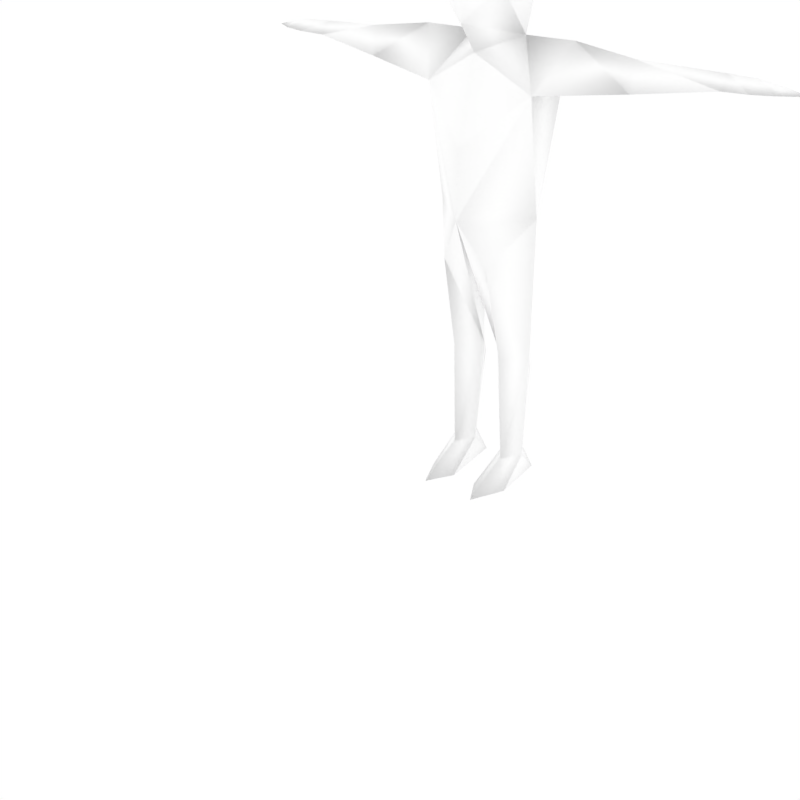# Source: malenpc23.blend  (saved by Blender 2.68.0; exported with 4.5.12 LTS)
import bpy
from mathutils import Matrix  # noqa: F401  (used for matrix-valued properties, if any)

bpy.ops.wm.read_factory_settings(use_empty=True)
scene = bpy.context.scene
scene.name = 'Scene'

# ---- collections
col_collection_1 = bpy.data.collections.new('Collection 1'); scene.collection.children.link(col_collection_1)
col_collection_2 = bpy.data.collections.new('Collection 2'); scene.collection.children.link(col_collection_2)
col_collection_2.hide_render = True
col_collection_2.hide_viewport = True

# ---- materials (node trees are filled in below, after node groups)
mat_npcs = bpy.data.materials.new('npcs')
mat_npcs.alpha_threshold = 0.0
mat_npcs.use_transparent_shadow = False
mat_npcs.diffuse_color = (1.0, 1.0, 1.0, 1.0)
mat_npcs.roughness = 0.5
mat_npcs.line_color = (0.0, 0.0, 0.0, 1.0)

# ---- material node trees

# ---- world
world_world = bpy.data.worlds.new('World'); scene.world = world_world
world_world.color = (1.0, 1.0, 1.0)
world_world.use_sun_shadow = False
world_world.sun_shadow_jitter_overblur = 0.0
world_world.cycles.sampling_method = 'MANUAL'
world_world.cycles.sample_map_resolution = 256

# ---- meshes
me_simplerrig = bpy.data.meshes.new('simplerrig')
me_simplerrig.from_pydata([(-0.08532, 0.02129, 1.362), (-0.0893, 0.09377, 0.775), (-0.1708, 0.07847, 1.226), (-0.1708, -0.06859, 1.226), (-0.1665, -0.001691, 0.8747), (-0.02468, 0.03967, 0.4319), (-0.08481, 0.09894, 0.5154), (-0.1422, 0.03967, 0.4319), (-0.05244, 0.04753, 0.07947), (-0.09043, 0.1061, 0.07947), (-0.1298, 0.04753, 0.07947), (-0.09043, -0.01241, 0.07947), (-0.06324, 0.1313, 0.0), (-0.1176, 0.1313, 0.0), (-0.08864, -0.1667, 0.0), (-0.04017, -0.08055, 0.0), (-0.1385, -0.05586, 0.0), (-0.4258, -0.0003679, 1.341), (-0.4935, 0.08925, 1.299), (-0.4258, -0.01283, 1.256), (-0.2416, 0.01713, 1.363), (-0.6524, 0.04932, 1.326), (-0.6524, 0.08479, 1.289), (-0.6524, 0.01357, 1.289), (-0.7302, 0.0468, 1.324), (-0.7302, 0.1061, 1.296), (-0.73, -0.0009176, 1.294), (-0.7906, 0.04484, 1.315), (-0.7906, 0.1007, 1.298), (-0.7906, 0.003734, 1.298), (-0.858, 0.04199, 1.299), (-0.08543, 0.1368, 0.3548), (-0.07424, -0.1078, 0.7353), (-0.4258, 0.08453, 1.302), (-0.08345, -0.03628, 0.4319), (-0.1198, 0.01713, 1.521), (-0.1669, 0.07323, 1.536), (-0.1742, 0.07323, 1.626), (-0.1301, 0.01713, 1.615), (-0.1088, 0.06793, 1.735), (-0.1062, -0.1208, 1.707), (-0.1062, -0.128, 1.5), (-0.03285, -0.1831, 1.517), (-0.1106, 0.05455, 1.574), (0.08532, 0.02129, 1.362), (0.0893, 0.09377, 0.775), (0.1708, 0.07847, 1.226), (0.1708, -0.06859, 1.226), (0.1665, -0.001691, 0.8747), (0.02468, 0.03967, 0.4319), (0.08481, 0.09894, 0.5154), (0.1422, 0.03967, 0.4319), (0.05244, 0.04753, 0.07947), (0.09043, 0.1061, 0.07947), (0.1298, 0.04753, 0.07947), (0.09043, -0.01241, 0.07947), (0.06324, 0.1313, 0.0), (0.1176, 0.1313, 0.0), (0.08864, -0.1667, 0.0), (0.04017, -0.08055, 0.0), (0.1385, -0.05586, 0.0), (0.4258, -0.0003679, 1.341), (0.4935, 0.08925, 1.299), (0.4258, -0.01283, 1.256), (0.2416, 0.01713, 1.363), (0.6524, 0.04932, 1.326), (0.6524, 0.08479, 1.289), (0.6524, 0.01357, 1.289), (0.7302, 0.0468, 1.324), (0.7302, 0.1061, 1.296), (0.73, -0.0009176, 1.294), (0.7906, 0.04484, 1.315), (0.7906, 0.1007, 1.298), (0.7906, 0.003734, 1.298), (0.858, 0.04199, 1.299), (0.08543, 0.1368, 0.3548), (0.07424, -0.1078, 0.7353), (0.4258, 0.08453, 1.302), (0.08345, -0.03628, 0.4319), (0.1198, 0.01713, 1.521), (0.1669, 0.07323, 1.536), (0.1742, 0.07323, 1.626), (0.1301, 0.01713, 1.615), (0.1088, 0.06793, 1.735), (0.1062, -0.1208, 1.707), (0.1062, -0.128, 1.5), (0.03285, -0.1831, 1.517), (0.0, -0.1551, 1.402), (0.1106, 0.05455, 1.574), (0.0, 0.09882, 0.8747), (0.0, -0.1557, 0.8747), (0.0, 0.126, 1.21), (0.0, 0.09176, 1.346), (0.0, -0.09233, 1.322), (0.0, -0.01042, 0.7234), (0.0, -0.1561, 1.081), (0.0, -0.2498, 1.541), (0.0, -0.1892, 1.593), (0.0, -0.1638, 1.712), (0.0, 0.08555, 1.445), (0.0, 0.1895, 1.707), (0.0, 0.09559, 1.816), (0.0, -0.2597, 1.794)], [], [(1, 94, 6), (14, 11, 16), (12, 8, 15), (31, 10, 7), (9, 8, 12), (90, 95, 3), (12, 15, 16, 13), (8, 11, 15), (13, 9, 12), (13, 16, 10), (4, 3, 2), (33, 20, 2), (19, 33, 2), (17, 18, 21), (25, 22, 26), (18, 22, 21), (23, 21, 26), (24, 25, 28), (21, 22, 25), (25, 26, 28), (26, 24, 29), (28, 29, 30), (29, 27, 30), (27, 28, 30), (22, 18, 19), (27, 24, 28), (24, 21, 25), (24, 27, 29), (26, 29, 28), (11, 14, 15), (10, 9, 13), (11, 10, 16), (9, 10, 31), (31, 6, 5), (8, 9, 31), (15, 14, 16), (5, 11, 8), (11, 7, 10), (11, 5, 34), (6, 31, 7), (8, 31, 5), (21, 24, 26), (5, 6, 94), (92, 91, 2), (94, 90, 5), (3, 4, 90), (2, 3, 19), (32, 7, 34), (1, 6, 7), (90, 4, 32), (4, 7, 32), (90, 32, 5), (5, 32, 34), (23, 22, 19), (33, 19, 18), (20, 33, 17), (17, 33, 18), (23, 19, 17), (23, 17, 21), (7, 11, 34), (89, 2, 91), (20, 17, 19), (20, 19, 3), (1, 7, 4), (89, 4, 2), (89, 1, 4), (99, 0, 35), (97, 42, 96), (42, 97, 41), (41, 38, 35), (102, 39, 40), (40, 41, 97), (40, 97, 98), (41, 40, 38), (38, 40, 39), (40, 98, 102), (39, 102, 101), (39, 101, 100), (38, 39, 43), (99, 43, 100), (99, 35, 43), (92, 0, 99), (39, 100, 43), (37, 35, 38), (35, 37, 36), (43, 37, 38), (43, 36, 37), (43, 35, 36), (20, 0, 2), (0, 92, 2), (0, 20, 3), (93, 0, 3), (95, 93, 3), (26, 22, 23), (87, 42, 41), (87, 0, 93), (0, 87, 41), (0, 41, 35), (45, 50, 94), (58, 60, 55), (56, 59, 52), (75, 51, 54), (53, 56, 52), (90, 47, 95), (56, 57, 60, 59), (52, 59, 55), (57, 56, 53), (57, 54, 60), (48, 46, 47), (77, 46, 64), (63, 46, 77), (61, 65, 62), (69, 70, 66), (62, 65, 66), (67, 70, 65), (68, 72, 69), (65, 69, 66), (69, 72, 70), (70, 73, 68), (72, 74, 73), (73, 74, 71), (71, 74, 72), (66, 63, 62), (71, 72, 68), (68, 69, 65), (68, 73, 71), (70, 72, 73), (55, 59, 58), (54, 57, 53), (55, 60, 54), (53, 75, 54), (75, 49, 50), (52, 75, 53), (59, 60, 58), (49, 52, 55), (55, 54, 51), (55, 78, 49), (50, 51, 75), (52, 49, 75), (65, 70, 68), (49, 94, 50), (92, 46, 91), (94, 49, 90), (47, 90, 48), (46, 63, 47), (76, 78, 51), (45, 51, 50), (90, 76, 48), (48, 76, 51), (90, 49, 76), (49, 78, 76), (67, 63, 66), (77, 62, 63), (64, 61, 77), (61, 62, 77), (67, 61, 63), (67, 65, 61), (51, 78, 55), (89, 91, 46), (64, 63, 61), (64, 47, 63), (45, 48, 51), (89, 46, 48), (89, 48, 45), (99, 79, 44), (97, 96, 86), (86, 85, 97), (85, 79, 82), (102, 84, 83), (84, 97, 85), (84, 98, 97), (85, 82, 84), (82, 83, 84), (84, 102, 98), (83, 101, 102), (83, 100, 101), (82, 88, 83), (99, 100, 88), (99, 88, 79), (92, 99, 44), (83, 88, 100), (81, 82, 79), (79, 80, 81), (88, 82, 81), (88, 81, 80), (88, 80, 79), (64, 46, 44), (44, 46, 92), (44, 47, 64), (93, 47, 44), (95, 47, 93), (70, 67, 66), (87, 85, 86), (87, 93, 44), (44, 85, 87), (44, 79, 85), (86, 96, 42), (86, 42, 87), (45, 1, 89), (45, 94, 1)])
me_simplerrig.polygons.foreach_set('use_smooth', [True] * 200)
_uv = me_simplerrig.uv_layers.new(name='UVMap')
_uv.uv.foreach_set('vector', [0.601, 0.29, 0.5936, 0.2877, 0.6008, 0.2743, 0.5689, 0.3238, 0.5689, 0.3109, 0.563, 0.317, 0.5788, 0.3029, 0.5725, 0.3067, 0.5744, 0.3195, 0.6008, 0.2643, 0.6069, 0.2508, 0.6069, 0.2695, 0.5728, 0.3024, 0.5725, 0.3067, 0.5788, 0.3029, 0.5587, 0.2509, 0.5587, 0.272, 0.5401, 0.2876, 0.58, 0.2991, 0.577, 0.316, 0.5874, 0.3134, 0.5846, 0.2991, 0.5725, 0.3067, 0.5689, 0.3109, 0.5744, 0.3195, 0.5589, 0.303, 0.5649, 0.3023, 0.5597, 0.299, 0.5589, 0.303, 0.563, 0.317, 0.5654, 0.3068, 0.5225, 0.2509, 0.5337, 0.2876, 0.5186, 0.2876, 0.6044, 0.3061, 0.6161, 0.2989, 0.616, 0.3061, 0.6057, 0.3138, 0.6044, 0.3061, 0.616, 0.3061, 0.6034, 0.2989, 0.5996, 0.3061, 0.5885, 0.2989, 0.5941, 0.3571, 0.6003, 0.3557, 0.5941, 0.3466, 0.5996, 0.3061, 0.5885, 0.3061, 0.5885, 0.2989, 0.6028, 0.3714, 0.604, 0.3644, 0.5968, 0.3704, 0.5979, 0.3644, 0.5973, 0.3575, 0.5926, 0.3586, 0.604, 0.3644, 0.6035, 0.3573, 0.5973, 0.3575, 0.5941, 0.3571, 0.5941, 0.3466, 0.5893, 0.3566, 0.5968, 0.3704, 0.5979, 0.3644, 0.5923, 0.3688, 0.5893, 0.3566, 0.5892, 0.347, 0.5839, 0.3509, 0.5923, 0.3688, 0.5932, 0.3643, 0.5875, 0.3644, 0.5932, 0.3643, 0.5926, 0.3586, 0.5875, 0.3644, 0.5885, 0.3061, 0.5996, 0.3061, 0.6057, 0.3138, 0.5932, 0.3643, 0.5979, 0.3644, 0.5926, 0.3586, 0.5979, 0.3644, 0.604, 0.3644, 0.5973, 0.3575, 0.5979, 0.3644, 0.5932, 0.3643, 0.5923, 0.3688, 0.5941, 0.3466, 0.5892, 0.347, 0.5893, 0.3566, 0.5689, 0.3109, 0.5689, 0.3238, 0.5744, 0.3195, 0.5654, 0.3068, 0.5649, 0.3023, 0.5589, 0.303, 0.5689, 0.3109, 0.5654, 0.3068, 0.563, 0.317, 0.6008, 0.2508, 0.6069, 0.2508, 0.6008, 0.2643, 0.6008, 0.2643, 0.6008, 0.2743, 0.594, 0.2695, 0.5944, 0.2508, 0.6008, 0.2508, 0.6008, 0.2643, 0.577, 0.316, 0.5822, 0.3208, 0.5874, 0.3134, 0.6111, 0.2695, 0.6178, 0.2508, 0.6111, 0.2508, 0.6178, 0.2508, 0.6239, 0.2695, 0.6242, 0.2508, 0.6178, 0.2508, 0.6111, 0.2695, 0.6178, 0.2695, 0.6008, 0.2743, 0.6008, 0.2643, 0.6069, 0.2695, 0.5944, 0.2508, 0.6008, 0.2643, 0.594, 0.2695, 0.604, 0.3644, 0.5979, 0.3644, 0.5968, 0.3704, 0.594, 0.2695, 0.6008, 0.2743, 0.5936, 0.2877, 0.5012, 0.3001, 0.5012, 0.2856, 0.5186, 0.2876, 0.6058, 0.2877, 0.6111, 0.2982, 0.6111, 0.2695, 0.5401, 0.2876, 0.5356, 0.2509, 0.5587, 0.2509, 0.616, 0.3061, 0.616, 0.3138, 0.6057, 0.3138, 0.6178, 0.2888, 0.6239, 0.2695, 0.6178, 0.2695, 0.601, 0.29, 0.6008, 0.2743, 0.6069, 0.2695, 0.6111, 0.2982, 0.6239, 0.2982, 0.6178, 0.2888, 0.6239, 0.2982, 0.6239, 0.2695, 0.6178, 0.2888, 0.6111, 0.2982, 0.6178, 0.2888, 0.6111, 0.2695, 0.6111, 0.2695, 0.6178, 0.2888, 0.6178, 0.2695, 0.5885, 0.3138, 0.5885, 0.3061, 0.6057, 0.3138, 0.6044, 0.3061, 0.6057, 0.3138, 0.5996, 0.3061, 0.6161, 0.2989, 0.6044, 0.3061, 0.6034, 0.2989, 0.6034, 0.2989, 0.6044, 0.3061, 0.5996, 0.3061, 0.5885, 0.3138, 0.6057, 0.3138, 0.6043, 0.3218, 0.5885, 0.3138, 0.6043, 0.3218, 0.5885, 0.3218, 0.6239, 0.2695, 0.6178, 0.2508, 0.6178, 0.2695, 0.5012, 0.2509, 0.5186, 0.2876, 0.5012, 0.2856, 0.6161, 0.3218, 0.6043, 0.3218, 0.6057, 0.3138, 0.6161, 0.3218, 0.6057, 0.3138, 0.616, 0.3138, 0.601, 0.29, 0.6069, 0.2695, 0.6049, 0.2982, 0.5012, 0.2509, 0.5225, 0.2509, 0.5186, 0.2876, 0.5936, 0.2982, 0.601, 0.29, 0.6049, 0.2982, 0.562, 0.3522, 0.5532, 0.3477, 0.5532, 0.3596, 0.5184, 0.3565, 0.5139, 0.3459, 0.5184, 0.3494, 0.5139, 0.3459, 0.5184, 0.3565, 0.5011, 0.3429, 0.5425, 0.3581, 0.5533, 0.3664, 0.5532, 0.3596, 0.5684, 0.3393, 0.5402, 0.3281, 0.556, 0.3262, 0.5019, 0.3741, 0.5011, 0.3429, 0.5184, 0.3565, 0.5019, 0.3741, 0.5184, 0.3565, 0.5184, 0.3736, 0.5425, 0.3581, 0.5431, 0.3732, 0.5533, 0.3664, 0.5434, 0.3175, 0.556, 0.3262, 0.5402, 0.3281, 0.556, 0.3262, 0.5665, 0.3277, 0.5684, 0.3393, 0.5402, 0.3281, 0.5684, 0.3393, 0.536, 0.3393, 0.5402, 0.3281, 0.536, 0.3393, 0.526, 0.3298, 0.5434, 0.3175, 0.5402, 0.3281, 0.5388, 0.3144, 0.527, 0.3041, 0.5388, 0.3144, 0.526, 0.3298, 0.527, 0.3041, 0.5405, 0.3087, 0.5388, 0.3144, 0.5609, 0.345, 0.5532, 0.3477, 0.562, 0.3522, 0.5402, 0.3281, 0.526, 0.3298, 0.5388, 0.3144, 0.5635, 0.3745, 0.5703, 0.3647, 0.5703, 0.3745, 0.5703, 0.3647, 0.5635, 0.3745, 0.5635, 0.365, 0.559, 0.3678, 0.5635, 0.3745, 0.5562, 0.3713, 0.559, 0.3678, 0.5635, 0.365, 0.5635, 0.3745, 0.559, 0.3678, 0.5601, 0.3622, 0.5635, 0.365, 0.5277, 0.3023, 0.5116, 0.3041, 0.5186, 0.2876, 0.5116, 0.3041, 0.5012, 0.3001, 0.5186, 0.2876, 0.5448, 0.3058, 0.5292, 0.3023, 0.5401, 0.2876, 0.5587, 0.2976, 0.5448, 0.3058, 0.5401, 0.2876, 0.5587, 0.272, 0.5587, 0.2976, 0.5401, 0.2876, 0.6003, 0.3475, 0.6003, 0.3557, 0.5941, 0.3466, 0.5184, 0.3289, 0.5139, 0.3459, 0.5011, 0.3429, 0.5386, 0.3481, 0.5532, 0.3477, 0.5436, 0.3426, 0.5532, 0.3477, 0.5386, 0.3481, 0.5425, 0.3581, 0.5532, 0.3477, 0.5425, 0.3581, 0.5532, 0.3596, 0.601, 0.29, 0.6008, 0.2743, 0.5936, 0.2877, 0.5689, 0.3238, 0.563, 0.317, 0.5689, 0.3109, 0.5788, 0.3029, 0.5744, 0.3195, 0.5725, 0.3067, 0.6008, 0.2643, 0.6069, 0.2695, 0.6069, 0.2508, 0.5728, 0.3024, 0.5788, 0.3029, 0.5725, 0.3067, 0.5587, 0.2509, 0.5401, 0.2876, 0.5587, 0.272, 0.58, 0.2991, 0.5846, 0.2991, 0.5874, 0.3134, 0.577, 0.316, 0.5725, 0.3067, 0.5744, 0.3195, 0.5689, 0.3109, 0.5589, 0.303, 0.5597, 0.299, 0.5649, 0.3023, 0.5589, 0.303, 0.5654, 0.3068, 0.563, 0.317, 0.5225, 0.2509, 0.5186, 0.2876, 0.5337, 0.2876, 0.6044, 0.3061, 0.616, 0.3061, 0.6161, 0.2989, 0.6057, 0.3138, 0.616, 0.3061, 0.6044, 0.3061, 0.6034, 0.2989, 0.5885, 0.2989, 0.5996, 0.3061, 0.5941, 0.3571, 0.5941, 0.3466, 0.6003, 0.3557, 0.5996, 0.3061, 0.5885, 0.2989, 0.5885, 0.3061, 0.6028, 0.3714, 0.5968, 0.3704, 0.604, 0.3644, 0.5979, 0.3644, 0.5926, 0.3586, 0.5973, 0.3575, 0.604, 0.3644, 0.5973, 0.3575, 0.6035, 0.3573, 0.5941, 0.3571, 0.5893, 0.3566, 0.5941, 0.3466, 0.5968, 0.3704, 0.5923, 0.3688, 0.5979, 0.3644, 0.5893, 0.3566, 0.5839, 0.3509, 0.5892, 0.347, 0.5923, 0.3688, 0.5875, 0.3644, 0.5932, 0.3643, 0.5932, 0.3643, 0.5875, 0.3644, 0.5926, 0.3586, 0.5885, 0.3061, 0.6057, 0.3138, 0.5996, 0.3061, 0.5932, 0.3643, 0.5926, 0.3586, 0.5979, 0.3644, 0.5979, 0.3644, 0.5973, 0.3575, 0.604, 0.3644, 0.5979, 0.3644, 0.5923, 0.3688, 0.5932, 0.3643, 0.5941, 0.3466, 0.5893, 0.3566, 0.5892, 0.347, 0.5689, 0.3109, 0.5744, 0.3195, 0.5689, 0.3238, 0.5654, 0.3068, 0.5589, 0.303, 0.5649, 0.3023, 0.5689, 0.3109, 0.563, 0.317, 0.5654, 0.3068, 0.6008, 0.2508, 0.6008, 0.2643, 0.6069, 0.2508, 0.6008, 0.2643, 0.594, 0.2695, 0.6008, 0.2743, 0.5944, 0.2508, 0.6008, 0.2643, 0.6008, 0.2508, 0.577, 0.316, 0.5874, 0.3134, 0.5822, 0.3208, 0.6111, 0.2695, 0.6111, 0.2508, 0.6178, 0.2508, 0.6178, 0.2508, 0.6242, 0.2508, 0.6239, 0.2695, 0.6178, 0.2508, 0.6178, 0.2695, 0.6111, 0.2695, 0.6008, 0.2743, 0.6069, 0.2695, 0.6008, 0.2643, 0.5944, 0.2508, 0.594, 0.2695, 0.6008, 0.2643, 0.604, 0.3644, 0.5968, 0.3704, 0.5979, 0.3644, 0.594, 0.2695, 0.5936, 0.2877, 0.6008, 0.2743, 0.5012, 0.3001, 0.5186, 0.2876, 0.5012, 0.2856, 0.6058, 0.2877, 0.6111, 0.2695, 0.6111, 0.2982, 0.5401, 0.2876, 0.5587, 0.2509, 0.5356, 0.2509, 0.616, 0.3061, 0.6057, 0.3138, 0.616, 0.3138, 0.6178, 0.2888, 0.6178, 0.2695, 0.6239, 0.2695, 0.601, 0.29, 0.6069, 0.2695, 0.6008, 0.2743, 0.6111, 0.2982, 0.6178, 0.2888, 0.6239, 0.2982, 0.6239, 0.2982, 0.6178, 0.2888, 0.6239, 0.2695, 0.6111, 0.2982, 0.6111, 0.2695, 0.6178, 0.2888, 0.6111, 0.2695, 0.6178, 0.2695, 0.6178, 0.2888, 0.5885, 0.3138, 0.6057, 0.3138, 0.5885, 0.3061, 0.6044, 0.3061, 0.5996, 0.3061, 0.6057, 0.3138, 0.6161, 0.2989, 0.6034, 0.2989, 0.6044, 0.3061, 0.6034, 0.2989, 0.5996, 0.3061, 0.6044, 0.3061, 0.5885, 0.3138, 0.6043, 0.3218, 0.6057, 0.3138, 0.5885, 0.3138, 0.5885, 0.3218, 0.6043, 0.3218, 0.6239, 0.2695, 0.6178, 0.2695, 0.6178, 0.2508, 0.5012, 0.2509, 0.5012, 0.2856, 0.5186, 0.2876, 0.6161, 0.3218, 0.6057, 0.3138, 0.6043, 0.3218, 0.6161, 0.3218, 0.616, 0.3138, 0.6057, 0.3138, 0.601, 0.29, 0.6049, 0.2982, 0.6069, 0.2695, 0.5012, 0.2509, 0.5186, 0.2876, 0.5225, 0.2509, 0.5936, 0.2982, 0.6049, 0.2982, 0.601, 0.29, 0.562, 0.3522, 0.5532, 0.3596, 0.5532, 0.3477, 0.5184, 0.3565, 0.5184, 0.3494, 0.523, 0.3459, 0.523, 0.3459, 0.5357, 0.3429, 0.5184, 0.3565, 0.5425, 0.3581, 0.5532, 0.3596, 0.5533, 0.3664, 0.5684, 0.3393, 0.556, 0.3262, 0.5402, 0.3281, 0.5349, 0.3741, 0.5184, 0.3565, 0.5357, 0.3429, 0.5349, 0.3741, 0.5184, 0.3736, 0.5184, 0.3565, 0.5425, 0.3581, 0.5533, 0.3664, 0.5431, 0.3732, 0.5434, 0.3175, 0.5402, 0.3281, 0.556, 0.3262, 0.556, 0.3262, 0.5684, 0.3393, 0.5665, 0.3277, 0.5402, 0.3281, 0.536, 0.3393, 0.5684, 0.3393, 0.5402, 0.3281, 0.526, 0.3298, 0.536, 0.3393, 0.5434, 0.3175, 0.5388, 0.3144, 0.5402, 0.3281, 0.527, 0.3041, 0.526, 0.3298, 0.5388, 0.3144, 0.527, 0.3041, 0.5388, 0.3144, 0.5405, 0.3087, 0.5609, 0.345, 0.562, 0.3522, 0.5532, 0.3477, 0.5402, 0.3281, 0.5388, 0.3144, 0.526, 0.3298, 0.5635, 0.3745, 0.5703, 0.3745, 0.5703, 0.3647, 0.5703, 0.3647, 0.5635, 0.365, 0.5635, 0.3745, 0.559, 0.3678, 0.5562, 0.3713, 0.5635, 0.3745, 0.559, 0.3678, 0.5635, 0.3745, 0.5635, 0.365, 0.559, 0.3678, 0.5635, 0.365, 0.5601, 0.3622, 0.5277, 0.3023, 0.5186, 0.2876, 0.5116, 0.3041, 0.5116, 0.3041, 0.5186, 0.2876, 0.5012, 0.3001, 0.5448, 0.3058, 0.5401, 0.2876, 0.5292, 0.3023, 0.5587, 0.2976, 0.5401, 0.2876, 0.5448, 0.3058, 0.5587, 0.272, 0.5401, 0.2876, 0.5587, 0.2976, 0.6003, 0.3475, 0.5941, 0.3466, 0.6003, 0.3557, 0.5184, 0.3289, 0.5357, 0.3429, 0.523, 0.3459, 0.5386, 0.3481, 0.5436, 0.3426, 0.5532, 0.3477, 0.5532, 0.3477, 0.5425, 0.3581, 0.5386, 0.3481, 0.5532, 0.3477, 0.5532, 0.3596, 0.5425, 0.3581, 0.523, 0.3459, 0.5184, 0.3494, 0.5139, 0.3459, 0.523, 0.3459, 0.5139, 0.3459, 0.5184, 0.3289, 0.601, 0.29, 0.5864, 0.29, 0.5936, 0.2982, 0.601, 0.29, 0.5936, 0.2877, 0.5863, 0.29])
_ca = me_simplerrig.color_attributes.new('Col', 'BYTE_COLOR', 'CORNER')
_ca.data.foreach_set('color', [1.0, 1.0, 1.0, 1.0, 1.0, 1.0, 1.0, 1.0, 1.0, 1.0, 1.0, 1.0, 1.0, 1.0, 1.0, 1.0, 1.0, 1.0, 1.0, 1.0, 1.0, 1.0, 1.0, 1.0, 1.0, 1.0, 1.0, 1.0, 1.0, 1.0, 1.0, 1.0, 1.0, 1.0, 1.0, 1.0, 1.0, 1.0, 1.0, 1.0, 1.0, 1.0, 1.0, 1.0, 1.0, 1.0, 1.0, 1.0, 1.0, 1.0, 1.0, 1.0, 1.0, 1.0, 1.0, 1.0, 1.0, 1.0, 1.0, 1.0, 1.0, 1.0, 1.0, 1.0, 1.0, 1.0, 1.0, 1.0, 1.0, 1.0, 1.0, 1.0, 1.0, 1.0, 1.0, 1.0, 1.0, 1.0, 1.0, 1.0, 1.0, 1.0, 1.0, 1.0, 1.0, 1.0, 1.0, 1.0, 1.0, 1.0, 1.0, 1.0, 1.0, 1.0, 1.0, 1.0, 1.0, 1.0, 1.0, 1.0, 1.0, 1.0, 1.0, 1.0, 1.0, 1.0, 1.0, 1.0, 1.0, 1.0, 1.0, 1.0, 1.0, 1.0, 1.0, 1.0, 1.0, 1.0, 1.0, 1.0, 1.0, 1.0, 1.0, 1.0, 1.0, 1.0, 1.0, 1.0, 1.0, 1.0, 1.0, 1.0, 1.0, 1.0, 1.0, 1.0, 1.0, 1.0, 1.0, 1.0, 1.0, 1.0, 1.0, 1.0, 1.0, 1.0, 1.0, 1.0, 1.0, 1.0, 1.0, 1.0, 1.0, 1.0, 1.0, 1.0, 1.0, 1.0, 1.0, 1.0, 1.0, 1.0, 1.0, 1.0, 1.0, 1.0, 1.0, 1.0, 1.0, 1.0, 1.0, 1.0, 1.0, 1.0, 1.0, 1.0, 1.0, 1.0, 1.0, 1.0, 1.0, 1.0, 1.0, 1.0, 1.0, 1.0, 1.0, 1.0, 1.0, 1.0, 1.0, 1.0, 1.0, 1.0, 1.0, 1.0, 1.0, 1.0, 1.0, 1.0, 1.0, 1.0, 1.0, 1.0, 1.0, 1.0, 1.0, 1.0, 1.0, 1.0, 1.0, 1.0, 1.0, 1.0, 1.0, 1.0, 1.0, 1.0, 1.0, 1.0, 1.0, 1.0, 1.0, 1.0, 1.0, 1.0, 1.0, 1.0, 1.0, 1.0, 1.0, 1.0, 1.0, 1.0, 1.0, 1.0, 1.0, 1.0, 1.0, 1.0, 1.0, 1.0, 1.0, 1.0, 1.0, 1.0, 1.0, 1.0, 1.0, 1.0, 1.0, 1.0, 1.0, 1.0, 1.0, 1.0, 1.0, 1.0, 1.0, 1.0, 1.0, 1.0, 1.0, 1.0, 1.0, 1.0, 1.0, 1.0, 1.0, 1.0, 1.0, 1.0, 1.0, 1.0, 1.0, 1.0, 1.0, 1.0, 1.0, 1.0, 1.0, 1.0, 1.0, 1.0, 1.0, 1.0, 1.0, 1.0, 1.0, 1.0, 1.0, 1.0, 1.0, 1.0, 1.0, 1.0, 1.0, 1.0, 1.0, 1.0, 1.0, 1.0, 1.0, 1.0, 1.0, 1.0, 1.0, 1.0, 1.0, 1.0, 1.0, 1.0, 1.0, 1.0, 1.0, 1.0, 1.0, 1.0, 1.0, 1.0, 1.0, 1.0, 1.0, 1.0, 1.0, 1.0, 1.0, 1.0, 1.0, 1.0, 1.0, 1.0, 1.0, 1.0, 1.0, 1.0, 1.0, 1.0, 1.0, 1.0, 1.0, 1.0, 1.0, 1.0, 1.0, 1.0, 1.0, 1.0, 1.0, 1.0, 1.0, 1.0, 1.0, 1.0, 1.0, 1.0, 1.0, 1.0, 1.0, 1.0, 1.0, 1.0, 1.0, 1.0, 1.0, 1.0, 1.0, 1.0, 1.0, 1.0, 1.0, 1.0, 1.0, 1.0, 1.0, 1.0, 1.0, 1.0, 1.0, 1.0, 1.0, 1.0, 1.0, 1.0, 1.0, 1.0, 1.0, 1.0, 1.0, 1.0, 1.0, 1.0, 1.0, 1.0, 1.0, 1.0, 1.0, 1.0, 1.0, 1.0, 1.0, 1.0, 1.0, 1.0, 1.0, 1.0, 1.0, 1.0, 1.0, 1.0, 1.0, 1.0, 1.0, 1.0, 1.0, 1.0, 1.0, 1.0, 1.0, 1.0, 1.0, 1.0, 1.0, 1.0, 1.0, 1.0, 1.0, 1.0, 1.0, 1.0, 1.0, 1.0, 1.0, 1.0, 1.0, 1.0, 1.0, 1.0, 1.0, 1.0, 1.0, 1.0, 1.0, 1.0, 1.0, 1.0, 1.0, 1.0, 1.0, 1.0, 1.0, 1.0, 1.0, 1.0, 1.0, 1.0, 1.0, 1.0, 1.0, 1.0, 1.0, 1.0, 1.0, 1.0, 1.0, 1.0, 1.0, 1.0, 1.0, 1.0, 1.0, 1.0, 1.0, 1.0, 1.0, 1.0, 1.0, 1.0, 1.0, 1.0, 1.0, 1.0, 1.0, 1.0, 1.0, 1.0, 1.0, 1.0, 1.0, 1.0, 1.0, 1.0, 1.0, 1.0, 1.0, 1.0, 1.0, 1.0, 1.0, 1.0, 1.0, 1.0, 1.0, 1.0, 1.0, 1.0, 1.0, 1.0, 1.0, 1.0, 1.0, 1.0, 1.0, 1.0, 1.0, 1.0, 1.0, 1.0, 1.0, 1.0, 1.0, 1.0, 1.0, 1.0, 1.0, 1.0, 1.0, 1.0, 1.0, 1.0, 1.0, 1.0, 1.0, 1.0, 1.0, 1.0, 1.0, 1.0, 1.0, 1.0, 1.0, 1.0, 1.0, 1.0, 1.0, 1.0, 1.0, 1.0, 1.0, 1.0, 1.0, 1.0, 1.0, 1.0, 1.0, 1.0, 1.0, 1.0, 1.0, 1.0, 1.0, 1.0, 1.0, 1.0, 1.0, 1.0, 1.0, 1.0, 1.0, 1.0, 1.0, 1.0, 1.0, 1.0, 1.0, 1.0, 1.0, 1.0, 1.0, 1.0, 1.0, 1.0, 1.0, 1.0, 1.0, 1.0, 1.0, 1.0, 1.0, 1.0, 1.0, 1.0, 1.0, 1.0, 1.0, 1.0, 1.0, 1.0, 1.0, 1.0, 1.0, 1.0, 1.0, 1.0, 1.0, 1.0, 1.0, 1.0, 1.0, 1.0, 1.0, 1.0, 1.0, 1.0, 1.0, 1.0, 1.0, 1.0, 1.0, 1.0, 1.0, 1.0, 1.0, 1.0, 1.0, 1.0, 1.0, 1.0, 1.0, 1.0, 1.0, 1.0, 1.0, 1.0, 1.0, 1.0, 1.0, 1.0, 1.0, 1.0, 1.0, 1.0, 1.0, 1.0, 1.0, 1.0, 1.0, 1.0, 1.0, 1.0, 1.0, 1.0, 1.0, 1.0, 1.0, 1.0, 1.0, 1.0, 1.0, 1.0, 1.0, 1.0, 1.0, 1.0, 1.0, 1.0, 1.0, 1.0, 1.0, 1.0, 1.0, 1.0, 1.0, 1.0, 1.0, 1.0, 1.0, 1.0, 1.0, 1.0, 1.0, 1.0, 1.0, 1.0, 1.0, 1.0, 1.0, 1.0, 1.0, 1.0, 1.0, 1.0, 1.0, 1.0, 1.0, 1.0, 1.0, 1.0, 1.0, 1.0, 1.0, 1.0, 1.0, 1.0, 1.0, 1.0, 1.0, 1.0, 1.0, 1.0, 1.0, 1.0, 1.0, 1.0, 1.0, 1.0, 1.0, 1.0, 1.0, 1.0, 1.0, 1.0, 1.0, 1.0, 1.0, 1.0, 1.0, 1.0, 1.0, 1.0, 1.0, 1.0, 1.0, 1.0, 1.0, 1.0, 1.0, 1.0, 1.0, 1.0, 1.0, 1.0, 1.0, 1.0, 1.0, 1.0, 1.0, 1.0, 1.0, 1.0, 1.0, 1.0, 1.0, 1.0, 1.0, 1.0, 1.0, 1.0, 1.0, 1.0, 1.0, 1.0, 1.0, 1.0, 1.0, 1.0, 1.0, 1.0, 1.0, 1.0, 1.0, 1.0, 1.0, 1.0, 1.0, 1.0, 1.0, 1.0, 1.0, 1.0, 1.0, 1.0, 1.0, 1.0, 1.0, 1.0, 1.0, 1.0, 1.0, 1.0, 1.0, 1.0, 1.0, 1.0, 1.0, 1.0, 1.0, 1.0, 1.0, 1.0, 1.0, 1.0, 1.0, 1.0, 1.0, 1.0, 1.0, 1.0, 1.0, 1.0, 1.0, 1.0, 1.0, 1.0, 1.0, 1.0, 1.0, 1.0, 1.0, 1.0, 1.0, 1.0, 1.0, 1.0, 1.0, 1.0, 1.0, 1.0, 1.0, 1.0, 1.0, 1.0, 1.0, 1.0, 1.0, 1.0, 1.0, 1.0, 1.0, 1.0, 1.0, 1.0, 1.0, 1.0, 1.0, 1.0, 1.0, 1.0, 1.0, 1.0, 1.0, 1.0, 1.0, 1.0, 1.0, 1.0, 1.0, 1.0, 1.0, 1.0, 1.0, 1.0, 1.0, 1.0, 1.0, 1.0, 1.0, 1.0, 1.0, 1.0, 1.0, 1.0, 1.0, 1.0, 1.0, 1.0, 1.0, 1.0, 1.0, 1.0, 1.0, 1.0, 1.0, 1.0, 1.0, 1.0, 1.0, 1.0, 1.0, 1.0, 1.0, 1.0, 1.0, 1.0, 1.0, 1.0, 1.0, 1.0, 1.0, 1.0, 1.0, 1.0, 1.0, 1.0, 1.0, 1.0, 1.0, 1.0, 1.0, 1.0, 1.0, 1.0, 1.0, 1.0, 1.0, 1.0, 1.0, 1.0, 1.0, 1.0, 1.0, 1.0, 1.0, 1.0, 1.0, 1.0, 1.0, 1.0, 1.0, 1.0, 1.0, 1.0, 1.0, 1.0, 1.0, 1.0, 1.0, 1.0, 1.0, 1.0, 1.0, 1.0, 1.0, 1.0, 1.0, 1.0, 1.0, 1.0, 1.0, 1.0, 1.0, 1.0, 1.0, 1.0, 1.0, 1.0, 1.0, 1.0, 1.0, 1.0, 1.0, 1.0, 1.0, 1.0, 1.0, 1.0, 1.0, 1.0, 1.0, 1.0, 1.0, 1.0, 1.0, 1.0, 1.0, 1.0, 1.0, 1.0, 1.0, 1.0, 1.0, 1.0, 1.0, 1.0, 1.0, 1.0, 1.0, 1.0, 1.0, 1.0, 1.0, 1.0, 1.0, 1.0, 1.0, 1.0, 1.0, 1.0, 1.0, 1.0, 1.0, 1.0, 1.0, 1.0, 1.0, 1.0, 1.0, 1.0, 1.0, 1.0, 1.0, 1.0, 1.0, 1.0, 1.0, 1.0, 1.0, 1.0, 1.0, 1.0, 1.0, 1.0, 1.0, 1.0, 1.0, 1.0, 1.0, 1.0, 1.0, 1.0, 1.0, 1.0, 1.0, 1.0, 1.0, 1.0, 1.0, 1.0, 1.0, 1.0, 1.0, 1.0, 1.0, 1.0, 1.0, 1.0, 1.0, 1.0, 1.0, 1.0, 1.0, 1.0, 1.0, 1.0, 1.0, 1.0, 1.0, 1.0, 1.0, 1.0, 1.0, 1.0, 1.0, 1.0, 1.0, 1.0, 1.0, 1.0, 1.0, 1.0, 1.0, 1.0, 1.0, 1.0, 1.0, 1.0, 1.0, 1.0, 1.0, 1.0, 1.0, 1.0, 1.0, 1.0, 1.0, 1.0, 1.0, 1.0, 1.0, 1.0, 1.0, 1.0, 1.0, 1.0, 1.0, 1.0, 1.0, 1.0, 1.0, 1.0, 1.0, 1.0, 1.0, 1.0, 1.0, 1.0, 1.0, 1.0, 1.0, 1.0, 1.0, 1.0, 1.0, 1.0, 1.0, 1.0, 1.0, 1.0, 1.0, 1.0, 1.0, 1.0, 1.0, 1.0, 1.0, 1.0, 1.0, 1.0, 1.0, 1.0, 1.0, 1.0, 1.0, 1.0, 1.0, 1.0, 1.0, 1.0, 1.0, 1.0, 1.0, 1.0, 1.0, 1.0, 1.0, 1.0, 1.0, 1.0, 1.0, 1.0, 1.0, 1.0, 1.0, 1.0, 1.0, 1.0, 1.0, 1.0, 1.0, 1.0, 1.0, 1.0, 1.0, 1.0, 1.0, 1.0, 1.0, 1.0, 1.0, 1.0, 1.0, 1.0, 1.0, 1.0, 1.0, 1.0, 1.0, 1.0, 1.0, 1.0, 1.0, 1.0, 1.0, 1.0, 1.0, 1.0, 1.0, 1.0, 1.0, 1.0, 1.0, 1.0, 1.0, 1.0, 1.0, 1.0, 1.0, 1.0, 1.0, 1.0, 1.0, 1.0, 1.0, 1.0, 1.0, 1.0, 1.0, 1.0, 1.0, 1.0, 1.0, 1.0, 1.0, 1.0, 1.0, 1.0, 1.0, 1.0, 1.0, 1.0, 1.0, 1.0, 1.0, 1.0, 1.0, 1.0, 1.0, 1.0, 1.0, 1.0, 1.0, 1.0, 1.0, 1.0, 1.0, 1.0, 1.0, 1.0, 1.0, 1.0, 1.0, 1.0, 1.0, 1.0, 1.0, 1.0, 1.0, 1.0, 1.0, 1.0, 1.0, 1.0, 1.0, 1.0, 1.0, 1.0, 1.0, 1.0, 1.0, 1.0, 1.0, 1.0, 1.0, 1.0, 1.0, 1.0, 1.0, 1.0, 1.0, 1.0, 1.0, 1.0, 1.0, 1.0, 1.0, 1.0, 1.0, 1.0, 1.0, 1.0, 1.0, 1.0, 1.0, 1.0, 1.0, 1.0, 1.0, 1.0, 1.0, 1.0, 1.0, 1.0, 1.0, 1.0, 1.0, 1.0, 1.0, 1.0, 1.0, 1.0, 1.0, 1.0, 1.0, 1.0, 1.0, 1.0, 1.0, 1.0, 1.0, 1.0, 1.0, 1.0, 1.0, 1.0, 1.0, 1.0, 1.0, 1.0, 1.0, 1.0, 1.0, 1.0, 1.0, 1.0, 1.0, 1.0, 1.0, 1.0, 1.0, 1.0, 1.0, 1.0, 1.0, 1.0, 1.0, 1.0, 1.0, 1.0, 1.0, 1.0, 1.0, 1.0, 1.0, 1.0, 1.0, 1.0, 1.0, 1.0, 1.0, 1.0, 1.0, 1.0, 1.0, 1.0, 1.0, 1.0, 1.0, 1.0, 1.0, 1.0, 1.0, 1.0, 1.0, 1.0, 1.0, 1.0, 1.0, 1.0, 1.0, 1.0, 1.0, 1.0, 1.0, 1.0, 1.0, 1.0, 1.0, 1.0, 1.0, 1.0, 1.0, 1.0, 1.0, 1.0, 1.0, 1.0, 1.0, 1.0, 1.0, 1.0, 1.0, 1.0, 1.0, 1.0, 1.0, 1.0, 1.0, 1.0, 1.0, 1.0, 1.0, 1.0, 1.0, 1.0, 1.0, 1.0, 1.0, 1.0, 1.0, 1.0, 1.0, 1.0, 1.0, 1.0, 1.0, 1.0, 1.0, 1.0, 1.0, 1.0, 1.0, 1.0, 1.0, 1.0, 1.0, 1.0, 1.0, 1.0, 1.0, 1.0, 1.0, 1.0, 1.0, 1.0, 1.0, 1.0, 1.0, 1.0, 1.0, 1.0, 1.0, 1.0, 1.0, 1.0, 1.0, 1.0, 1.0, 1.0, 1.0, 1.0, 1.0, 1.0, 1.0, 1.0, 1.0, 1.0, 1.0, 1.0, 1.0, 1.0, 1.0, 1.0, 1.0, 1.0, 1.0, 1.0, 1.0, 1.0, 1.0, 1.0, 1.0, 1.0, 1.0, 1.0, 1.0, 1.0, 1.0, 1.0, 1.0, 1.0, 1.0, 1.0, 1.0, 1.0, 1.0, 1.0, 1.0, 1.0, 1.0, 1.0, 1.0, 1.0, 1.0, 1.0, 1.0, 1.0, 1.0, 1.0, 1.0, 1.0, 1.0, 1.0, 1.0, 1.0, 1.0, 1.0, 1.0, 1.0, 1.0, 1.0, 1.0, 1.0, 1.0, 1.0, 1.0, 1.0, 1.0, 1.0, 1.0, 1.0, 1.0, 1.0, 1.0, 1.0, 1.0, 1.0, 1.0, 1.0, 1.0, 1.0, 1.0, 1.0, 1.0, 1.0, 1.0, 1.0, 1.0, 1.0, 1.0, 1.0, 1.0, 1.0, 1.0, 1.0, 1.0, 1.0, 1.0, 1.0, 1.0, 1.0, 1.0, 1.0, 1.0, 1.0, 1.0, 1.0, 1.0, 1.0, 1.0, 1.0, 1.0, 1.0, 1.0, 1.0, 1.0, 1.0, 1.0, 1.0, 1.0, 1.0, 1.0, 1.0, 1.0, 1.0, 1.0, 1.0, 1.0, 1.0, 1.0, 1.0, 1.0, 1.0, 1.0, 1.0, 1.0, 1.0, 1.0, 1.0, 1.0, 1.0, 1.0, 1.0, 1.0, 1.0, 1.0, 1.0, 1.0, 1.0, 1.0, 1.0, 1.0, 1.0, 1.0, 1.0, 1.0, 1.0, 1.0, 1.0, 1.0, 1.0, 1.0, 1.0, 1.0, 1.0, 1.0, 1.0, 1.0, 1.0, 1.0, 1.0, 1.0, 1.0, 1.0, 1.0, 1.0, 1.0, 1.0, 1.0, 1.0, 1.0, 1.0, 1.0, 1.0, 1.0, 1.0, 1.0, 1.0, 1.0, 1.0, 1.0, 1.0, 1.0, 1.0, 1.0, 1.0, 1.0, 1.0, 1.0, 1.0, 1.0, 1.0, 1.0, 1.0, 1.0, 1.0, 1.0, 1.0, 1.0, 1.0, 1.0, 1.0, 1.0, 1.0, 1.0, 1.0, 1.0, 1.0, 1.0, 1.0, 1.0, 1.0, 1.0, 1.0, 1.0, 1.0, 1.0, 1.0, 1.0, 1.0, 1.0, 1.0, 1.0, 1.0, 1.0, 1.0, 1.0, 1.0, 1.0, 1.0, 1.0, 1.0, 1.0, 1.0, 1.0, 1.0, 1.0, 1.0, 1.0, 1.0, 1.0, 1.0, 1.0, 1.0, 1.0, 1.0, 1.0, 1.0, 1.0, 1.0, 1.0, 1.0, 1.0, 1.0, 1.0, 1.0, 1.0, 1.0, 1.0, 1.0, 1.0, 1.0, 1.0, 1.0, 1.0, 1.0, 1.0, 1.0, 1.0, 1.0, 1.0, 1.0, 1.0, 1.0, 1.0, 1.0, 1.0, 1.0, 1.0, 1.0, 1.0, 1.0, 1.0, 1.0, 1.0, 1.0, 1.0, 1.0, 1.0, 1.0, 1.0, 1.0, 1.0, 1.0, 1.0, 1.0, 1.0, 1.0, 1.0, 1.0, 1.0, 1.0, 1.0, 1.0, 1.0, 1.0, 1.0, 1.0, 1.0, 1.0, 1.0, 1.0, 1.0, 1.0, 1.0, 1.0, 1.0, 1.0, 1.0, 1.0, 1.0, 1.0, 1.0, 1.0, 1.0, 1.0, 1.0, 1.0, 1.0, 1.0, 1.0, 1.0, 1.0, 1.0, 1.0, 1.0, 1.0, 1.0, 1.0, 1.0, 1.0, 1.0, 1.0, 1.0, 1.0, 1.0, 1.0, 1.0, 1.0, 1.0, 1.0, 1.0, 1.0, 1.0, 1.0, 1.0, 1.0, 1.0, 1.0, 1.0, 1.0, 1.0, 1.0, 1.0, 1.0, 1.0, 1.0, 1.0, 1.0, 1.0, 1.0, 1.0, 1.0, 1.0, 1.0, 1.0, 1.0, 1.0, 1.0, 1.0, 1.0, 1.0, 1.0, 1.0, 1.0, 1.0, 1.0, 1.0, 1.0, 1.0, 1.0, 1.0, 1.0, 1.0, 1.0, 1.0, 1.0, 1.0, 1.0, 1.0, 1.0, 1.0, 1.0, 1.0, 1.0, 1.0, 1.0, 1.0, 1.0, 1.0, 1.0, 1.0, 1.0, 1.0, 1.0, 1.0, 1.0, 1.0, 1.0, 1.0, 1.0, 1.0, 1.0, 1.0, 1.0, 1.0, 1.0, 1.0, 1.0, 1.0, 1.0, 1.0, 1.0, 1.0, 1.0, 1.0, 1.0, 1.0, 1.0, 1.0, 1.0, 1.0, 1.0, 1.0, 1.0, 1.0, 1.0, 1.0, 1.0, 1.0, 1.0, 1.0, 1.0, 1.0, 1.0, 1.0, 1.0, 1.0, 1.0, 1.0, 1.0, 1.0, 1.0, 1.0, 1.0, 1.0, 1.0, 1.0, 1.0, 1.0, 1.0, 1.0, 1.0, 1.0, 1.0, 1.0, 1.0, 1.0, 1.0, 1.0, 1.0, 1.0, 1.0, 1.0, 1.0, 1.0, 1.0, 1.0, 1.0, 1.0, 1.0, 1.0, 1.0, 1.0, 1.0, 1.0, 1.0, 1.0, 1.0, 1.0, 1.0, 1.0, 1.0, 1.0, 1.0, 1.0, 1.0, 1.0, 1.0, 1.0, 1.0, 1.0, 1.0, 1.0, 1.0, 1.0, 1.0, 1.0, 1.0, 1.0, 1.0, 1.0, 1.0, 1.0, 1.0, 1.0, 1.0, 1.0, 1.0, 1.0, 1.0, 1.0, 1.0, 1.0, 1.0, 1.0, 1.0, 1.0, 1.0, 1.0, 1.0, 1.0, 1.0, 1.0, 1.0, 1.0, 1.0, 1.0, 1.0, 1.0, 1.0, 1.0, 1.0, 1.0, 1.0, 1.0, 1.0, 1.0, 1.0, 1.0, 1.0, 1.0, 1.0, 1.0, 1.0, 1.0, 1.0, 1.0, 1.0, 1.0, 1.0, 1.0, 1.0, 1.0, 1.0, 1.0, 1.0, 1.0, 1.0, 1.0, 1.0, 1.0, 1.0, 1.0, 1.0, 1.0, 1.0, 1.0, 1.0, 1.0, 1.0, 1.0, 1.0, 1.0, 1.0, 1.0, 1.0, 1.0, 1.0, 1.0, 1.0, 1.0, 1.0, 1.0, 1.0, 1.0, 1.0, 1.0, 1.0, 1.0, 1.0, 1.0, 1.0, 1.0, 1.0, 1.0, 1.0, 1.0, 1.0, 1.0, 1.0, 1.0, 1.0, 1.0, 1.0, 1.0, 1.0, 1.0, 1.0, 1.0, 1.0, 1.0, 1.0, 1.0, 1.0, 1.0, 1.0, 1.0, 1.0, 1.0, 1.0, 1.0, 1.0, 1.0, 1.0, 1.0, 1.0, 1.0, 1.0, 1.0, 1.0, 1.0, 1.0, 1.0, 1.0, 1.0, 1.0, 1.0, 1.0, 1.0, 1.0, 1.0, 1.0, 1.0, 1.0, 1.0, 1.0, 1.0, 1.0, 1.0, 1.0, 1.0, 1.0, 1.0, 1.0, 1.0, 1.0, 1.0, 1.0, 1.0, 1.0, 1.0, 1.0, 1.0, 1.0, 1.0, 1.0, 1.0, 1.0, 1.0, 1.0, 1.0, 1.0, 1.0, 1.0, 1.0, 1.0, 1.0, 1.0, 1.0, 1.0, 1.0, 1.0, 1.0, 1.0, 1.0, 1.0, 1.0, 1.0, 1.0, 1.0, 1.0, 1.0, 1.0, 1.0, 1.0, 1.0, 1.0, 1.0, 1.0, 1.0, 1.0, 1.0, 1.0, 1.0, 1.0, 1.0, 1.0, 1.0, 1.0, 1.0, 1.0, 1.0, 1.0, 1.0, 1.0, 1.0, 1.0, 1.0, 1.0, 1.0, 1.0, 1.0, 1.0, 1.0, 1.0, 1.0, 1.0, 1.0, 1.0, 1.0, 1.0, 1.0, 1.0, 1.0, 1.0, 1.0, 1.0, 1.0, 1.0, 1.0, 1.0, 1.0, 1.0, 1.0, 1.0, 1.0, 1.0, 1.0, 1.0, 1.0, 1.0, 1.0, 1.0, 1.0, 1.0, 1.0, 1.0, 1.0, 1.0, 1.0, 1.0, 1.0, 1.0, 1.0, 1.0, 1.0, 1.0, 1.0, 1.0, 1.0, 1.0, 1.0, 1.0, 1.0, 1.0, 1.0, 1.0, 1.0, 1.0, 1.0, 1.0, 1.0, 1.0, 1.0, 1.0, 1.0, 1.0, 1.0, 1.0, 1.0, 1.0, 1.0, 1.0, 1.0, 1.0, 1.0, 1.0, 1.0, 1.0, 1.0, 1.0, 1.0, 1.0, 1.0, 1.0, 1.0, 1.0, 1.0, 1.0, 1.0, 1.0, 1.0, 1.0, 1.0, 1.0, 1.0, 1.0, 1.0, 1.0, 1.0, 1.0, 1.0, 1.0, 1.0, 1.0, 1.0, 1.0, 1.0, 1.0, 1.0, 1.0, 1.0, 1.0, 1.0, 1.0, 1.0, 1.0, 1.0, 1.0, 1.0, 1.0, 1.0, 1.0, 1.0, 1.0, 1.0, 1.0, 1.0, 1.0, 1.0, 1.0, 1.0, 1.0, 1.0, 1.0, 1.0, 1.0, 1.0, 1.0, 1.0, 1.0, 1.0, 1.0, 1.0, 1.0, 1.0, 1.0, 1.0, 1.0, 1.0, 1.0, 1.0, 1.0, 1.0, 1.0, 1.0, 1.0, 1.0, 1.0, 1.0, 1.0, 1.0, 1.0, 1.0, 1.0, 1.0, 1.0, 1.0, 1.0, 1.0, 1.0, 1.0, 1.0, 1.0, 1.0, 1.0, 1.0, 1.0, 1.0, 1.0, 1.0, 1.0, 1.0, 1.0, 1.0, 1.0, 1.0, 1.0, 1.0, 1.0, 1.0, 1.0, 1.0, 1.0, 1.0, 1.0, 1.0, 1.0, 1.0, 1.0, 1.0, 1.0, 1.0, 1.0, 1.0, 1.0, 1.0, 1.0])
me_simplerrig.materials.append(mat_npcs)
me_simplerrig.use_remesh_preserve_volume = False
me_simplerrig.use_remesh_preserve_attributes = False
me_simplerrig.use_mirror_x = True
me_simplerrig.auto_texspace = False
me_simplerrig.update()
arm_simplerrig = bpy.data.armatures.new('simplerrig')  # bones are not reproduced

# ---- objects
ob_malenpc23 = bpy.data.objects.new('malenpc23', me_simplerrig)
ob_simplerrig = bpy.data.objects.new('simplerrig', arm_simplerrig)

# ---- transforms, parenting, visibility, modifiers, constraints
ob_malenpc23.parent = ob_simplerrig
ob_malenpc23.location = (0.0, 0.0, 0.0)
ob_malenpc23.lineart.crease_threshold = 0.0
ob_malenpc23.use_mesh_mirror_x = True
_vg = ob_malenpc23.vertex_groups.new(name='head')
for _i, _w in zip([0, 2, 33, 35, 36, 37, 38, 39, 40, 41, 42, 43, 44, 46, 77, 79, 80, 81, 82, 83, 84, 85, 86, 87, 88, 92, 93, 96, 97, 98, 99, 100, 101, 102], [0.0, 0.007632, 0.003816, 1.0, 1.0, 1.0, 1.0, 1.0, 1.0, 1.0, 1.0, 1.0, 0.0, 0.007632, 0.003816, 1.0, 1.0, 1.0, 1.0, 1.0, 1.0, 1.0, 1.0, 1.0, 1.0, 0.0, 1.0, 1.0, 1.0, 1.0, 1.0, 1.0, 1.0, 1.0]): _vg.add([_i], _w, 'REPLACE')
_vg = ob_malenpc23.vertex_groups.new(name='upperribcage')
for _i, _w in zip([0, 2, 3, 20, 33, 35, 36, 37, 38, 39, 40, 41, 42, 43, 44, 46, 47, 64, 77, 79, 80, 81, 82, 83, 84, 85, 86, 87, 88, 92, 93, 95, 96, 97, 98, 99, 100, 101, 102], [0.1862, 1.0, 1.0, 0.0, 0.5, 0.1862, 0.1862, 0.1862, 0.1862, 0.1862, 0.5855, 0.5931, 0.7966, 0.1862, 0.1862, 1.0, 1.0, 0.0, 0.5, 0.1862, 0.1862, 0.1862, 0.1862, 0.1862, 0.5855, 0.5931, 0.7966, 0.7966, 0.1862, 0.9847, 1.0, 0.5, 1.0, 1.0, 1.0, 0.9847, 0.9847, 0.9847, 0.9847]): _vg.add([_i], _w, 'REPLACE')
_vg = ob_malenpc23.vertex_groups.new(name='shoulderRight')
for _i, _w in zip([0, 2, 3, 20, 35, 36, 37, 38, 39, 40, 41, 42, 43, 64, 80, 81, 82, 87, 92, 93, 95, 96, 97, 98, 99, 100, 101, 102], [1.0, 0.0, 0.226, 1.0, 0.0, 0.0, 0.0, 0.0, 0.0, 0.0, 0.0, 0.0, 0.0, 0.0, 0.0, 0.0, 0.0, 0.0, 0.0, 0.0, 0.0, 0.0, 0.0, 0.0, 0.0, 0.0, 0.0, 0.0]): _vg.add([_i], _w, 'REPLACE')
_vg = ob_malenpc23.vertex_groups.new(name='shoulderLeft')
for _i, _w in zip([20, 36, 37, 38, 44, 46, 47, 64, 79, 80, 81, 82, 83, 84, 85, 86, 87, 88, 92, 93, 95, 96, 97, 98, 99, 100, 101, 102], [0.0, 0.0, 0.0, 0.0, 1.0, 0.0, 0.226, 1.0, 0.0, 0.0, 0.0, 0.0, 0.0, 0.0, 0.0, 0.0, 0.0, 0.0, 0.0, 0.0, 0.0, 0.0, 0.0, 0.0, 0.0, 0.0, 0.0, 0.0]): _vg.add([_i], _w, 'REPLACE')
_vg = ob_malenpc23.vertex_groups.new(name='upperarmRight')
for _i, _w in zip([0, 2, 3, 17, 18, 19, 20, 33, 35, 36, 37, 38, 39, 43, 95], [0.0, 1.0, 0.4757, 1.0, 1.0, 1.0, 1.0, 1.0, 0.0, 0.0, 0.0, 0.0, 0.0, 0.0, 0.0]): _vg.add([_i], _w, 'REPLACE')
_vg = ob_malenpc23.vertex_groups.new(name='upperarmLeft')
for _i, _w in zip([44, 46, 47, 61, 62, 63, 64, 77, 79, 80, 81, 82, 83, 88, 95], [0.0, 1.0, 0.4757, 1.0, 1.0, 1.0, 1.0, 1.0, 0.0, 0.0, 0.0, 0.0, 0.0, 0.0, 0.0]): _vg.add([_i], _w, 'REPLACE')
_vg = ob_malenpc23.vertex_groups.new(name='lowerarmRight')
for _i, _w in zip([17, 18, 19, 21, 22, 23, 33], [0.9978, 1.0, 0.9988, 1.0, 1.0, 1.0, 0.2239]): _vg.add([_i], _w, 'REPLACE')
_vg = ob_malenpc23.vertex_groups.new(name='lowerarmLeft')
for _i, _w in zip([61, 62, 63, 65, 66, 67, 77], [0.9978, 1.0, 0.9988, 1.0, 1.0, 1.0, 0.2239]): _vg.add([_i], _w, 'REPLACE')
_vg = ob_malenpc23.vertex_groups.new(name='palmRight')
for _i, _w in zip([21, 22, 23, 24, 25, 26], [0.4445, 0.9966, 1.0, 1.0, 1.0, 0.9971]): _vg.add([_i], _w, 'REPLACE')
_vg = ob_malenpc23.vertex_groups.new(name='palmLeft')
for _i, _w in zip([65, 66, 67, 68, 69, 70], [0.4445, 0.9966, 1.0, 1.0, 1.0, 0.9971]): _vg.add([_i], _w, 'REPLACE')
_vg = ob_malenpc23.vertex_groups.new(name='thumbbaseRight')
for _i, _w in zip([25, 26], [0.1163, 0.9795]): _vg.add([_i], _w, 'REPLACE')
_vg = ob_malenpc23.vertex_groups.new(name='thumbbaseLeft')
for _i, _w in zip([69, 70], [0.1163, 0.9795]): _vg.add([_i], _w, 'REPLACE')
_vg = ob_malenpc23.vertex_groups.new(name='thumbRight')
for _i, _w in zip([26], [1.0]): _vg.add([_i], _w, 'REPLACE')
_vg = ob_malenpc23.vertex_groups.new(name='thumbLeft')
for _i, _w in zip([70], [1.0]): _vg.add([_i], _w, 'REPLACE')
_vg = ob_malenpc23.vertex_groups.new(name='fingerbaseRight')
for _i, _w in zip([24, 25, 26, 27, 28, 29], [1.0, 1.0, 0.9995, 1.0, 0.9989, 0.9859]): _vg.add([_i], _w, 'REPLACE')
_vg = ob_malenpc23.vertex_groups.new(name='fingerbaseLeft')
for _i, _w in zip([68, 69, 70, 71, 72, 73], [1.0, 1.0, 0.9995, 1.0, 0.9989, 0.9859]): _vg.add([_i], _w, 'REPLACE')
_vg = ob_malenpc23.vertex_groups.new(name='fingertipsRight')
for _i, _w in zip([27, 28, 29, 30], [1.0, 1.0, 1.0, 1.0]): _vg.add([_i], _w, 'REPLACE')
_vg = ob_malenpc23.vertex_groups.new(name='fingertipsLeft')
for _i, _w in zip([71, 72, 73, 74], [1.0, 1.0, 1.0, 1.0]): _vg.add([_i], _w, 'REPLACE')
_vg = ob_malenpc23.vertex_groups.new(name='lowerribcage')
for _i, _w in zip([0, 2, 3, 17, 20, 33, 35, 36, 37, 38, 39, 40, 41, 42, 43, 44, 46, 47, 61, 64, 77, 79, 80, 81, 82, 83, 84, 85, 86, 87, 88, 91, 92, 93, 95, 96, 97, 98, 99, 100, 101, 102], [1.0, 0.4317, 0.9788, 0.0, 0.9596, 0.0, 0.0, 0.0, 0.0, 0.0, 0.0, 0.0, 0.0, 0.0, 0.0, 1.0, 0.4317, 0.9788, 0.0, 0.9596, 0.0, 0.0, 0.0, 0.0, 0.0, 0.0, 0.0, 0.0, 0.0, 0.0, 0.0, 1.0, 1.0, 1.0, 1.0, 0.0, 0.0, 0.0, 0.0, 0.0, 0.0, 0.0]): _vg.add([_i], _w, 'REPLACE')
_vg = ob_malenpc23.vertex_groups.new(name='lowerback')
for _i, _w in zip([1, 2, 4, 5, 31, 32, 45, 46, 48, 49, 75, 76, 89, 90, 91, 94, 95], [0.0, 0.0, 1.0, 0.0, 0.0, 0.1881, 0.0, 0.0, 1.0, 0.0, 0.0, 0.1881, 1.0, 1.0, 1.0, 1.0, 0.0]): _vg.add([_i], _w, 'REPLACE')
_vg = ob_malenpc23.vertex_groups.new(name='thighLeft')
for _i, _w in zip([4, 5, 7, 32, 45, 48, 49, 50, 51, 52, 55, 56, 57, 58, 59, 60, 75, 76, 78, 89, 90, 94, 95], [0.0, 0.0, 0.0, 0.07611, 1.0, 0.7054, 1.0, 1.0, 1.0, 0.0, 0.0, 0.0, 0.0, 0.0, 0.0, 0.0, 0.04113, 1.0, 0.1572, 0.0, 0.1522, 1.0, 0.07611]): _vg.add([_i], _w, 'REPLACE')
_vg = ob_malenpc23.vertex_groups.new(name='thighRight')
for _i, _w in zip([1, 4, 5, 6, 7, 8, 11, 12, 13, 14, 15, 16, 31, 32, 34, 48, 49, 51, 76, 89, 90, 94, 95], [1.0, 0.7054, 1.0, 1.0, 1.0, 0.0, 0.0, 0.0, 0.0, 0.0, 0.0, 0.0, 0.04113, 1.0, 0.1572, 0.0, 0.0, 0.0, 0.07611, 0.0, 0.1522, 1.0, 0.07611]): _vg.add([_i], _w, 'REPLACE')
_vg = ob_malenpc23.vertex_groups.new(name='shinRight')
for _i, _w in zip([1, 5, 6, 7, 8, 9, 10, 11, 12, 13, 14, 15, 16, 31, 32, 34, 49], [0.0, 1.0, 0.0, 1.0, 1.0, 0.4318, 1.0, 0.401, 0.0, 0.0, 0.0, 0.0, 0.0, 0.9661, 0.1818, 1.0, 0.0]): _vg.add([_i], _w, 'REPLACE')
_vg = ob_malenpc23.vertex_groups.new(name='shinLeft')
for _i, _w in zip([5, 45, 49, 50, 51, 52, 53, 54, 55, 56, 57, 58, 59, 60, 75, 76, 78], [0.0, 0.0, 1.0, 0.0, 1.0, 1.0, 0.4318, 1.0, 0.401, 0.0, 0.0, 0.0, 0.0, 0.0, 0.9661, 0.1818, 1.0]): _vg.add([_i], _w, 'REPLACE')
_vg = ob_malenpc23.vertex_groups.new(name='tarsalRight')
_vg.add([12, 13, 14, 15, 16], 1.0, 'REPLACE')
_vg = ob_malenpc23.vertex_groups.new(name='tarsalLeft')
_vg.add([56, 57, 58, 59, 60], 1.0, 'REPLACE')
_vg = ob_malenpc23.vertex_groups.new(name='toesRight')
_vg.add([14, 15, 16], 1.0, 'REPLACE')
_vg = ob_malenpc23.vertex_groups.new(name='toesLeft')
_vg.add([58, 59, 60], 1.0, 'REPLACE')
_vg = ob_malenpc23.vertex_groups.new(name='toeRight')
_vg.add([8, 9, 10, 11, 12, 13, 14, 15, 16], 1.0, 'REPLACE')
_vg = ob_malenpc23.vertex_groups.new(name='footRight')
for _i, _w in zip([7, 8, 9, 10, 11, 12, 13, 16, 31], [0.0, 1.0, 1.0, 1.0, 1.0, 1.0, 1.0, 1.0, 0.0]): _vg.add([_i], _w, 'REPLACE')
_vg = ob_malenpc23.vertex_groups.new(name='toeLeft')
_vg.add([52, 53, 54, 55, 56, 57, 58, 59, 60], 1.0, 'REPLACE')
_vg = ob_malenpc23.vertex_groups.new(name='footLeft')
for _i, _w in zip([51, 52, 53, 54, 55, 56, 57, 60, 75], [0.0, 1.0, 1.0, 1.0, 1.0, 1.0, 1.0, 1.0, 0.0]): _vg.add([_i], _w, 'REPLACE')
_m = ob_malenpc23.modifiers.new('Armature', 'ARMATURE')
_m.object = ob_simplerrig
ob_simplerrig.location = (0.0, 0.0, 0.0)
ob_simplerrig.show_in_front = True
ob_simplerrig.lineart.crease_threshold = 0.0

# ---- collection membership
col_collection_1.objects.link(ob_malenpc23)
col_collection_2.objects.link(ob_simplerrig)

# ---- scene / render settings (as saved in the file)
scene.frame_start = 1; scene.frame_end = 800; scene.frame_set(180)
scene.render.engine = 'BLENDER_EEVEE_NEXT'
scene.render.image_settings.color_mode = 'RGB'
scene.render.image_settings.compression = 100
scene.render.resolution_x = 512
scene.render.resolution_y = 512
scene.render.fps = 60
scene.render.dither_intensity = 0.0
scene.cycles.use_denoising = False
scene.cycles.samples = 10
scene.cycles.sampling_pattern = 'TABULATED_SOBOL'
scene.cycles.light_sampling_threshold = 0.0
scene.cycles.use_adaptive_sampling = False
scene.cycles.use_light_tree = False
scene.cycles.blur_glossy = 0.0
scene.cycles.volume_bounces = 1
scene.cycles.pixel_filter_type = 'GAUSSIAN'
scene.cycles.sample_clamp_indirect = 0.0
scene.view_settings.view_transform = 'Standard'
bpy.context.view_layer.update()

# ---- added for rendering (the .blend has no active camera): camera
cam_auto = bpy.data.cameras.new('AutoCamera')
cam_auto.lens = 50.0
cam_auto.sensor_width = 36.0
cam_auto.clip_end = 1000.0
ob_auto_camera = bpy.data.objects.new('AutoCamera', cam_auto)
scene.collection.objects.link(ob_auto_camera)
ob_auto_camera.location = (1.79182, -2.54906, 1.84314)
ob_auto_camera.rotation_euler = (1.09748, -7.21219e-08, 0.694738)
scene.camera = ob_auto_camera
bpy.context.view_layer.update()
